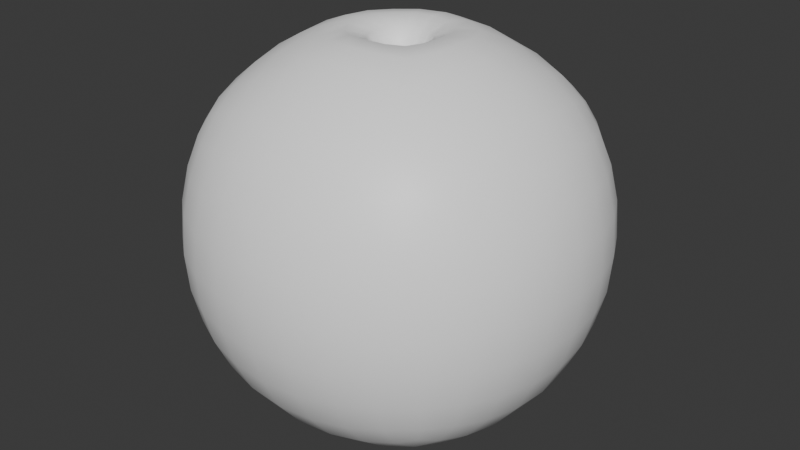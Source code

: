 # Source: Planet.blend  (saved by Blender 4.0.36; exported with 4.5.12 LTS)
import bpy
from mathutils import Matrix  # noqa: F401  (used for matrix-valued properties, if any)

bpy.ops.wm.read_factory_settings(use_empty=True)
scene = bpy.context.scene
scene.name = 'Scene'

# ---- collections
col_collection = bpy.data.collections.new('Collection'); scene.collection.children.link(col_collection)

# ---- materials (node trees are filled in below, after node groups)
mat_material = bpy.data.materials.new('Material')
mat_material.alpha_threshold = 0.0
mat_material.use_transparent_shadow = False
mat_material.roughness = 0.5
mat_material.line_color = (0.0, 0.0, 0.0, 1.0)

# ---- material node trees
mat_material.use_nodes = True; mat_material.node_tree.nodes.clear()
_N = mat_material.node_tree.nodes; _L = mat_material.node_tree.links
n0 = _N.new('ShaderNodeOutputMaterial'); n0.name = 'Material Output'; n0.location = (300, 300)
n1 = _N.new('ShaderNodeBsdfPrincipled'); n1.name = 'Principled BSDF'; n1.location = (10, 300)
n1.inputs[0].default_value = (1.0, 1.0, 1.0, 1.0)
n1.inputs[3].default_value = 1.45
_L.new(n1.outputs[0], n0.inputs[0])
n0.is_active_output = True

# ---- world
world_world = bpy.data.worlds.new('World'); scene.world = world_world
world_world.use_nodes = True; world_world.node_tree.nodes.clear()
_N = world_world.node_tree.nodes; _L = world_world.node_tree.links
n0 = _N.new('ShaderNodeOutputWorld'); n0.name = 'World Output'; n0.location = (300, 300)
n1 = _N.new('ShaderNodeBackground'); n1.name = 'Background'; n1.location = (10, 300)
n1.inputs[0].default_value = (0.05088, 0.05088, 0.05088, 1.0)
_L.new(n1.outputs[0], n0.inputs[0])
n0.is_active_output = True
world_world.color = (0.05088, 0.05088, 0.05088)
world_world.use_sun_shadow = False
world_world.sun_shadow_jitter_overblur = 0.0

# ---- meshes
me_cube = bpy.data.meshes.new('Cube')
me_cube.from_pydata([(0.5, 0.5, 0.5), (0.5, 0.5, -0.5), (0.5, -0.5, 0.5), (0.5, -0.5, -0.5), (-0.5, 0.5, 0.5), (-0.5, 0.5, -0.5), (-0.5, -0.5, 0.5), (-0.5, -0.5, -0.5), (-0.5729, 0.2966, -0.5729), (-0.6096, 1.583e-08, -0.6096), (-0.5729, -0.2966, -0.5729), (0.2966, 0.5729, -0.5729), (5.588e-09, 0.6096, -0.6096), (-0.2966, 0.5729, -0.5729), (0.5729, 0.5729, 0.2966), (0.6096, 0.6096, 1.863e-09), (0.5729, 0.5729, -0.2966), (-0.5729, -0.5729, -0.2966), (-0.6096, -0.6096, -2.794e-09), (-0.5729, -0.5729, 0.2966), (0.5729, -0.5729, 0.2966), (0.6096, -0.6096, 1.863e-09), (0.5729, -0.5729, -0.2966), (-0.5729, 0.5729, 0.2966), (-0.6096, 0.6096, -2.794e-09), (-0.5729, 0.5729, -0.2966), (0.2966, -0.5729, 0.5729), (-1.863e-09, -0.6096, 0.6096), (-0.2966, -0.5729, 0.5729), (0.5729, 0.2966, 0.5729), (0.6096, -1.863e-09, 0.6096), (0.5729, -0.2966, 0.5729), (-0.2966, -0.5729, -0.5729), (-9.313e-10, -0.6096, -0.6096), (0.2966, -0.5729, -0.5729), (-0.5729, -0.2966, 0.5729), (-0.6096, 6.519e-09, 0.6096), (-0.5729, 0.2966, 0.5729), (-0.2966, 0.5729, 0.5729), (1.863e-09, 0.6096, 0.6096), (0.2966, 0.5729, 0.5729), (0.5729, -0.2966, -0.5729), (0.6096, -1.863e-09, -0.6096), (0.5729, 0.2966, -0.5729), (0.3162, 0.3162, 0.729), (5.588e-09, 0.3331, 0.7818), (-0.3162, 0.3162, 0.729), (0.3331, -6.519e-09, 0.7818), (-0.3331, 5.588e-09, 0.7818), (0.3162, -0.3162, 0.729), (-1.118e-08, -0.3331, 0.7818), (-0.3162, -0.3162, 0.729), (0.3162, -0.729, -0.3162), (0.3331, -0.7818, -5.588e-09), (0.3162, -0.729, 0.3162), (-1.024e-08, -0.7818, -0.3331), (1.304e-08, -0.8395, 4.657e-09), (9.313e-09, -0.7818, 0.3331), (-0.3162, -0.729, -0.3162), (-0.3331, -0.7818, 7.451e-09), (-0.3162, -0.729, 0.3162), (-0.729, -0.3162, -0.3162), (-0.7818, -0.3331, -9.313e-09), (-0.729, -0.3162, 0.3162), (-0.7818, 2.515e-08, -0.3331), (-0.8395, 1.024e-08, 5.588e-09), (-0.7818, -1.863e-09, 0.3331), (-0.729, 0.3162, -0.3162), (-0.7818, 0.3331, 1.118e-08), (-0.729, 0.3162, 0.3162), (-0.3162, 0.3162, -0.729), (-7.451e-09, 0.3331, -0.7818), (0.3162, 0.3162, -0.729), (-0.3331, -1.397e-08, -0.7818), (0.3331, 5.588e-09, -0.7818), (-0.3162, -0.3162, -0.729), (1.49e-08, -0.3331, -0.7818), (0.3162, -0.3162, -0.729), (0.729, 0.3162, -0.3162), (0.7818, 0.3331, -7.451e-09), (0.729, 0.3162, 0.3162), (0.7818, -1.397e-08, -0.3331), (0.8395, 9.313e-09, 0.0), (0.7818, 9.313e-09, 0.3331), (0.729, -0.3162, -0.3162), (0.7818, -0.3331, 1.49e-08), (0.729, -0.3162, 0.3162), (-0.3162, 0.729, -0.3162), (-0.3331, 0.7818, -9.313e-09), (-0.3162, 0.729, 0.3162), (2.142e-08, 0.7818, -0.3331), (1.304e-08, 0.8395, 7.451e-09), (-5.588e-09, 0.7818, 0.3331), (0.3162, 0.729, -0.3162), (0.3331, 0.7818, 1.49e-08), (0.3162, 0.729, 0.3162), (0.3386, 0.3387, 0.3387), (0.3386, 0.3387, -0.3386), (0.3386, -0.3386, 0.3387), (0.3386, -0.3386, -0.3386), (-0.3387, 0.3387, 0.3387), (-0.3387, 0.3387, -0.3386), (-0.3387, -0.3386, 0.3387), (-0.3387, -0.3386, -0.3386), (-0.3805, 0.2224, -0.3805), (-0.4103, 5.338e-06, -0.4103), (-0.3805, -0.2224, -0.3805), (0.2224, 0.3805, -0.3805), (-5.215e-06, 0.4103, -0.4103), (-0.2224, 0.3805, -0.3805), (0.3805, 0.3805, 0.2224), (0.4103, 0.4103, 5.907e-06), (0.3805, 0.3805, -0.2224), (-0.3805, -0.3805, -0.2224), (-0.4103, -0.4103, 5.872e-06), (-0.3805, -0.3805, 0.2224), (0.3805, -0.3805, 0.2224), (0.4103, -0.4103, 5.895e-06), (0.3805, -0.3805, -0.2224), (-0.3805, 0.3805, 0.2224), (-0.4103, 0.4103, 5.9e-06), (-0.3805, 0.3805, -0.2224), (0.2224, -0.3805, 0.3805), (-5.276e-06, -0.4103, 0.4103), (-0.2224, -0.3805, 0.3805), (0.3805, 0.2224, 0.3805), (0.4103, 5.354e-06, 0.4103), (0.3805, -0.2224, 0.3805), (-0.2224, -0.3805, -0.3805), (-5.388e-06, -0.4103, -0.4103), (0.2224, -0.3805, -0.3805), (-0.3805, -0.2224, 0.3805), (-0.4103, 5.274e-06, 0.4103), (-0.3805, 0.2224, 0.3805), (-0.2224, 0.3805, 0.3805), (-5.368e-06, 0.4103, 0.4103), (0.2224, 0.3805, 0.3805), (0.3805, -0.2224, -0.3805), (0.4103, 5.31e-06, -0.4103), (0.3805, 0.2224, -0.3805), (0.2373, -0.4633, -0.2373), (0.2486, -0.5041, 5.94e-06), (0.2373, -0.4633, 0.2373), (-5.366e-06, -0.5041, -0.2486), (-5.289e-06, -0.5441, 5.9e-06), (-5.234e-06, -0.5041, 0.2486), (-0.2373, -0.4633, -0.2373), (-0.2486, -0.5041, 5.84e-06), (-0.2373, -0.4633, 0.2373), (-0.4633, -0.2373, -0.2373), (-0.5041, -0.2486, 5.913e-06), (-0.4633, -0.2373, 0.2373), (-0.5041, 5.353e-06, -0.2486), (-0.5441, 5.325e-06, 5.909e-06), (-0.5041, 5.261e-06, 0.2486), (-0.4633, 0.2373, -0.2373), (-0.5041, 0.2486, 5.87e-06), (-0.4633, 0.2373, 0.2373), (0.4633, 0.2373, -0.2373), (0.5041, 0.2486, 5.908e-06), (0.4633, 0.2373, 0.2373), (0.5041, 5.278e-06, -0.2486), (0.5441, 5.371e-06, 5.876e-06), (0.5041, 5.408e-06, 0.2486), (0.4633, -0.2373, -0.2373), (0.5041, -0.2486, 5.876e-06), (0.4633, -0.2373, 0.2373), (-0.2373, 0.4633, -0.2373), (-0.2486, 0.5041, 5.897e-06), (-0.2373, 0.4633, 0.2373), (-5.219e-06, 0.5041, -0.2486), (-5.277e-06, 0.5441, 5.884e-06), (-5.351e-06, 0.5041, 0.2486), (0.2373, 0.4633, -0.2373), (0.2486, 0.5041, 5.912e-06), (0.2373, 0.4633, 0.2373), (0.1556, 0.1556, 0.7851), (0.22, -1.459e-09, 0.8014), (-0.1556, 0.1556, 0.7856), (0.0, 0.22, 0.8014), (-9.594e-09, -0.22, 0.8014), (0.1556, -0.1556, 0.7856), (-0.22, 0.0, 0.8014), (-0.1556, -0.1556, 0.7851), (-0.1556, 0.1556, -0.7851), (-4.92e-09, 0.22, -0.8014), (-0.22, 0.0, -0.8014), (0.1556, 0.1556, -0.7856), (-0.1556, -0.1556, -0.7856), (0.0, -0.22, -0.8014), (0.1556, -0.1556, -0.7851), (0.22, 0.0, -0.8014), (0.189, 0.189, 0.5189), (-5.348e-06, 0.2688, 0.5141), (-0.188, 0.188, 0.5199), (-0.2688, 5.306e-06, 0.5141), (-0.189, -0.189, 0.5189), (-5.303e-06, -0.2688, 0.5141), (0.188, -0.188, 0.5199), (0.2688, 5.306e-06, 0.5141), (-0.1813, 0.1813, -0.5183), (3.945e-05, 0.2593, -0.5126), (0.1814, 0.1813, -0.5181), (0.1824, -0.1824, -0.5172), (0.2593, -3.945e-05, -0.5126), (3.94e-05, -0.2593, -0.5126), (-0.1813, -0.1814, -0.5181), (-0.2593, -3.945e-05, -0.5126), (-0.171, -1.166e-05, -0.7457), (0.171, -1.166e-05, -0.7457), (0.1206, -0.1206, -0.7408), (-0.1202, 0.1202, -0.7412), (-0.1202, -0.1202, -0.7413), (0.1202, 0.1202, -0.7413), (1.166e-05, 0.171, -0.7457), (1.164e-05, -0.171, -0.7457), (-0.1646, -4.919e-10, 0.7375), (-0.1158, 0.1158, 0.7334), (0.1161, 0.1161, 0.7329), (0.1158, -0.1158, 0.7334), (-0.1161, -0.1161, 0.7329), (-4.058e-09, -0.1646, 0.7375), (-1.431e-08, 0.1646, 0.7375), (0.1646, -1.038e-09, 0.7375), (-0.1774, 2.638e-06, 0.6076), (-0.1244, 0.1244, 0.6082), (0.1249, 0.1249, 0.6076), (0.1244, -0.1244, 0.6082), (-0.1249, -0.1249, 0.6076), (-2.639e-06, -0.1774, 0.6076), (-2.661e-06, 0.1774, 0.6076), (0.1774, 2.638e-06, 0.6076), (-0.1633, -4.542e-05, -0.6152), (0.1634, -4.542e-05, -0.6152), (0.1151, -0.1151, -0.615), (-0.1145, 0.1145, -0.6156), (-0.1145, -0.1146, -0.6156), (0.1146, 0.1145, -0.6156), (4.541e-05, 0.1633, -0.6152), (4.539e-05, -0.1634, -0.6152)], [], [(177, 47, 44, 176), (179, 45, 46, 178), (180, 50, 49, 181), (182, 48, 51, 183), (0, 40, 44, 29), (40, 39, 45, 44), (39, 38, 46, 45), (38, 4, 37, 46), (46, 37, 36, 48), (48, 36, 35, 51), (51, 35, 6, 28), (50, 51, 28, 27), (49, 50, 27, 26), (31, 49, 26, 2), (30, 47, 49, 31), (29, 44, 47, 30), (52, 53, 56, 55), (53, 54, 57, 56), (55, 56, 59, 58), (56, 57, 60, 59), (3, 22, 52, 34), (22, 21, 53, 52), (21, 20, 54, 53), (20, 2, 26, 54), (54, 26, 27, 57), (57, 27, 28, 60), (60, 28, 6, 19), (59, 60, 19, 18), (58, 59, 18, 17), (32, 58, 17, 7), (33, 55, 58, 32), (34, 52, 55, 33), (61, 62, 65, 64), (62, 63, 66, 65), (64, 65, 68, 67), (65, 66, 69, 68), (7, 17, 61, 10), (17, 18, 62, 61), (18, 19, 63, 62), (19, 6, 35, 63), (63, 35, 36, 66), (66, 36, 37, 69), (69, 37, 4, 23), (68, 69, 23, 24), (67, 68, 24, 25), (8, 67, 25, 5), (9, 64, 67, 8), (10, 61, 64, 9), (186, 73, 70, 184), (71, 72, 187, 185), (76, 75, 188, 189), (191, 74, 77, 190), (5, 13, 70, 8), (13, 12, 71, 70), (12, 11, 72, 71), (11, 1, 43, 72), (72, 43, 42, 74), (74, 42, 41, 77), (77, 41, 3, 34), (76, 77, 34, 33), (75, 76, 33, 32), (10, 75, 32, 7), (9, 73, 75, 10), (8, 70, 73, 9), (78, 79, 82, 81), (79, 80, 83, 82), (81, 82, 85, 84), (82, 83, 86, 85), (1, 16, 78, 43), (16, 15, 79, 78), (15, 14, 80, 79), (14, 0, 29, 80), (80, 29, 30, 83), (83, 30, 31, 86), (86, 31, 2, 20), (85, 86, 20, 21), (84, 85, 21, 22), (41, 84, 22, 3), (42, 81, 84, 41), (43, 78, 81, 42), (87, 88, 91, 90), (88, 89, 92, 91), (90, 91, 94, 93), (91, 92, 95, 94), (5, 25, 87, 13), (25, 24, 88, 87), (24, 23, 89, 88), (23, 4, 38, 89), (89, 38, 39, 92), (92, 39, 40, 95), (95, 40, 0, 14), (94, 95, 14, 15), (93, 94, 15, 16), (11, 93, 16, 1), (12, 90, 93, 11), (13, 87, 90, 12), (136, 96, 125, 192), (135, 136, 192, 193), (194, 134, 135, 193), (133, 100, 134, 194), (195, 132, 133, 194), (196, 131, 132, 195), (124, 102, 131, 196), (123, 124, 196, 197), (122, 123, 197, 198), (198, 127, 98, 122), (199, 126, 127, 198), (192, 125, 126, 199), (140, 143, 144, 141), (141, 144, 145, 142), (143, 146, 147, 144), (144, 147, 148, 145), (99, 130, 140, 118), (118, 140, 141, 117), (117, 141, 142, 116), (116, 142, 122, 98), (142, 145, 123, 122), (145, 148, 124, 123), (148, 115, 102, 124), (147, 114, 115, 148), (146, 113, 114, 147), (128, 103, 113, 146), (129, 128, 146, 143), (130, 129, 143, 140), (149, 152, 153, 150), (150, 153, 154, 151), (152, 155, 156, 153), (153, 156, 157, 154), (103, 106, 149, 113), (113, 149, 150, 114), (114, 150, 151, 115), (115, 151, 131, 102), (151, 154, 132, 131), (154, 157, 133, 132), (157, 119, 100, 133), (156, 120, 119, 157), (155, 121, 120, 156), (104, 101, 121, 155), (105, 104, 155, 152), (106, 105, 152, 149), (200, 109, 101, 104), (201, 108, 109, 200), (202, 107, 108, 201), (202, 139, 97, 107), (204, 138, 139, 202), (203, 137, 138, 204), (203, 130, 99, 137), (205, 129, 130, 203), (128, 129, 205, 206), (206, 106, 103, 128), (105, 106, 206, 207), (104, 105, 207, 200), (158, 161, 162, 159), (159, 162, 163, 160), (161, 164, 165, 162), (162, 165, 166, 163), (97, 139, 158, 112), (112, 158, 159, 111), (111, 159, 160, 110), (110, 160, 125, 96), (160, 163, 126, 125), (163, 166, 127, 126), (166, 116, 98, 127), (165, 117, 116, 166), (164, 118, 117, 165), (137, 99, 118, 164), (138, 137, 164, 161), (139, 138, 161, 158), (167, 170, 171, 168), (168, 171, 172, 169), (170, 173, 174, 171), (171, 174, 175, 172), (101, 109, 167, 121), (121, 167, 168, 120), (120, 168, 169, 119), (119, 169, 134, 100), (169, 172, 135, 134), (172, 175, 136, 135), (175, 110, 96, 136), (174, 111, 110, 175), (173, 112, 111, 174), (107, 97, 112, 173), (108, 107, 173, 170), (109, 108, 170, 167), (214, 185, 187, 213), (213, 187, 191, 209), (231, 226, 192, 199), (208, 186, 184, 211), (231, 199, 198, 227), (239, 205, 203, 234), (229, 227, 198, 197), (239, 236, 206, 205), (218, 176, 179, 222), (216, 182, 183, 220), (232, 207, 206, 236), (217, 178, 182, 216), (211, 184, 185, 214), (222, 179, 178, 217), (229, 197, 196, 228), (181, 49, 47, 177), (176, 44, 45, 179), (178, 46, 48, 182), (183, 51, 50, 180), (190, 77, 76, 189), (188, 75, 73, 186), (184, 70, 71, 185), (187, 72, 74, 191), (233, 234, 203, 204), (191, 190, 210, 209), (235, 211, 214, 238), (186, 208, 212, 188), (189, 188, 212, 215), (189, 215, 210, 190), (232, 208, 211, 235), (237, 213, 209, 233), (238, 214, 213, 237), (180, 221, 220, 183), (230, 222, 217, 225), (225, 217, 216, 224), (224, 216, 220, 228), (226, 218, 222, 230), (180, 181, 219, 221), (177, 223, 219, 181), (177, 176, 218, 223), (192, 226, 230, 193), (195, 224, 228, 196), (194, 225, 224, 195), (193, 230, 225, 194), (221, 229, 228, 220), (221, 219, 227, 229), (223, 231, 227, 219), (223, 218, 226, 231), (201, 238, 237, 202), (202, 237, 233, 204), (207, 232, 235, 200), (200, 235, 238, 201), (209, 210, 234, 233), (208, 232, 236, 212), (215, 212, 236, 239), (215, 239, 234, 210)])
me_cube.polygons.foreach_set('use_smooth', [True] * 240)
_uv = me_cube.uv_layers.new(name='UVMap')
_uv.uv.foreach_set('vector', [0.7087, 0.625, 0.6875, 0.625, 0.6875, 0.5625, 0.7201, 0.5951, 0.75, 0.5837, 0.75, 0.5625, 0.8125, 0.5625, 0.7799, 0.5951, 0.75, 0.6663, 0.75, 0.6875, 0.6875, 0.6875, 0.7201, 0.6549, 0.7913, 0.625, 0.8125, 0.625, 0.8125, 0.6875, 0.7799, 0.6549, 0.625, 0.5, 0.6875, 0.5, 0.6875, 0.5625, 0.625, 0.5625, 0.6875, 0.5, 0.75, 0.5, 0.75, 0.5625, 0.6875, 0.5625, 0.75, 0.5, 0.8125, 0.5, 0.8125, 0.5625, 0.75, 0.5625, 0.8125, 0.5, 0.875, 0.5, 0.875, 0.5625, 0.8125, 0.5625, 0.8125, 0.5625, 0.875, 0.5625, 0.875, 0.625, 0.8125, 0.625, 0.8125, 0.625, 0.875, 0.625, 0.875, 0.6875, 0.8125, 0.6875, 0.8125, 0.6875, 0.875, 0.6875, 0.875, 0.75, 0.8125, 0.75, 0.75, 0.6875, 0.8125, 0.6875, 0.8125, 0.75, 0.75, 0.75, 0.6875, 0.6875, 0.75, 0.6875, 0.75, 0.75, 0.6875, 0.75, 0.625, 0.6875, 0.6875, 0.6875, 0.6875, 0.75, 0.625, 0.75, 0.625, 0.625, 0.6875, 0.625, 0.6875, 0.6875, 0.625, 0.6875, 0.625, 0.5625, 0.6875, 0.5625, 0.6875, 0.625, 0.625, 0.625, 0.4375, 0.8125, 0.5, 0.8125, 0.5, 0.875, 0.4375, 0.875, 0.5, 0.8125, 0.5625, 0.8125, 0.5625, 0.875, 0.5, 0.875, 0.4375, 0.875, 0.5, 0.875, 0.5, 0.9375, 0.4375, 0.9375, 0.5, 0.875, 0.5625, 0.875, 0.5625, 0.9375, 0.5, 0.9375, 0.375, 0.75, 0.4375, 0.75, 0.4375, 0.8125, 0.375, 0.8125, 0.4375, 0.75, 0.5, 0.75, 0.5, 0.8125, 0.4375, 0.8125, 0.5, 0.75, 0.5625, 0.75, 0.5625, 0.8125, 0.5, 0.8125, 0.5625, 0.75, 0.625, 0.75, 0.625, 0.8125, 0.5625, 0.8125, 0.5625, 0.8125, 0.625, 0.8125, 0.625, 0.875, 0.5625, 0.875, 0.5625, 0.875, 0.625, 0.875, 0.625, 0.9375, 0.5625, 0.9375, 0.5625, 0.9375, 0.625, 0.9375, 0.625, 1.0, 0.5625, 1.0, 0.5, 0.9375, 0.5625, 0.9375, 0.5625, 1.0, 0.5, 1.0, 0.4375, 0.9375, 0.5, 0.9375, 0.5, 1.0, 0.4375, 1.0, 0.375, 0.9375, 0.4375, 0.9375, 0.4375, 1.0, 0.375, 1.0, 0.375, 0.875, 0.4375, 0.875, 0.4375, 0.9375, 0.375, 0.9375, 0.375, 0.8125, 0.4375, 0.8125, 0.4375, 0.875, 0.375, 0.875, 0.4375, 0.0625, 0.5, 0.0625, 0.5, 0.125, 0.4375, 0.125, 0.5, 0.0625, 0.5625, 0.0625, 0.5625, 0.125, 0.5, 0.125, 0.4375, 0.125, 0.5, 0.125, 0.5, 0.1875, 0.4375, 0.1875, 0.5, 0.125, 0.5625, 0.125, 0.5625, 0.1875, 0.5, 0.1875, 0.375, 0.0, 0.4375, 0.0, 0.4375, 0.0625, 0.375, 0.0625, 0.4375, 0.0, 0.5, 0.0, 0.5, 0.0625, 0.4375, 0.0625, 0.5, 0.0, 0.5625, 0.0, 0.5625, 0.0625, 0.5, 0.0625, 0.5625, 0.0, 0.625, 0.0, 0.625, 0.0625, 0.5625, 0.0625, 0.5625, 0.0625, 0.625, 0.0625, 0.625, 0.125, 0.5625, 0.125, 0.5625, 0.125, 0.625, 0.125, 0.625, 0.1875, 0.5625, 0.1875, 0.5625, 0.1875, 0.625, 0.1875, 0.625, 0.25, 0.5625, 0.25, 0.5, 0.1875, 0.5625, 0.1875, 0.5625, 0.25, 0.5, 0.25, 0.4375, 0.1875, 0.5, 0.1875, 0.5, 0.25, 0.4375, 0.25, 0.375, 0.1875, 0.4375, 0.1875, 0.4375, 0.25, 0.375, 0.25, 0.375, 0.125, 0.4375, 0.125, 0.4375, 0.1875, 0.375, 0.1875, 0.375, 0.0625, 0.4375, 0.0625, 0.4375, 0.125, 0.375, 0.125, 0.2087, 0.625, 0.1875, 0.625, 0.1875, 0.5625, 0.2201, 0.5951, 0.25, 0.5625, 0.3125, 0.5625, 0.2799, 0.5951, 0.25, 0.5837, 0.25, 0.6875, 0.1875, 0.6875, 0.2201, 0.6549, 0.25, 0.6663, 0.2913, 0.625, 0.3125, 0.625, 0.3125, 0.6875, 0.2799, 0.6549, 0.125, 0.5, 0.1875, 0.5, 0.1875, 0.5625, 0.125, 0.5625, 0.1875, 0.5, 0.25, 0.5, 0.25, 0.5625, 0.1875, 0.5625, 0.25, 0.5, 0.3125, 0.5, 0.3125, 0.5625, 0.25, 0.5625, 0.3125, 0.5, 0.375, 0.5, 0.375, 0.5625, 0.3125, 0.5625, 0.3125, 0.5625, 0.375, 0.5625, 0.375, 0.625, 0.3125, 0.625, 0.3125, 0.625, 0.375, 0.625, 0.375, 0.6875, 0.3125, 0.6875, 0.3125, 0.6875, 0.375, 0.6875, 0.375, 0.75, 0.3125, 0.75, 0.25, 0.6875, 0.3125, 0.6875, 0.3125, 0.75, 0.25, 0.75, 0.1875, 0.6875, 0.25, 0.6875, 0.25, 0.75, 0.1875, 0.75, 0.125, 0.6875, 0.1875, 0.6875, 0.1875, 0.75, 0.125, 0.75, 0.125, 0.625, 0.1875, 0.625, 0.1875, 0.6875, 0.125, 0.6875, 0.125, 0.5625, 0.1875, 0.5625, 0.1875, 0.625, 0.125, 0.625, 0.4375, 0.5625, 0.5, 0.5625, 0.5, 0.625, 0.4375, 0.625, 0.5, 0.5625, 0.5625, 0.5625, 0.5625, 0.625, 0.5, 0.625, 0.4375, 0.625, 0.5, 0.625, 0.5, 0.6875, 0.4375, 0.6875, 0.5, 0.625, 0.5625, 0.625, 0.5625, 0.6875, 0.5, 0.6875, 0.375, 0.5, 0.4375, 0.5, 0.4375, 0.5625, 0.375, 0.5625, 0.4375, 0.5, 0.5, 0.5, 0.5, 0.5625, 0.4375, 0.5625, 0.5, 0.5, 0.5625, 0.5, 0.5625, 0.5625, 0.5, 0.5625, 0.5625, 0.5, 0.625, 0.5, 0.625, 0.5625, 0.5625, 0.5625, 0.5625, 0.5625, 0.625, 0.5625, 0.625, 0.625, 0.5625, 0.625, 0.5625, 0.625, 0.625, 0.625, 0.625, 0.6875, 0.5625, 0.6875, 0.5625, 0.6875, 0.625, 0.6875, 0.625, 0.75, 0.5625, 0.75, 0.5, 0.6875, 0.5625, 0.6875, 0.5625, 0.75, 0.5, 0.75, 0.4375, 0.6875, 0.5, 0.6875, 0.5, 0.75, 0.4375, 0.75, 0.375, 0.6875, 0.4375, 0.6875, 0.4375, 0.75, 0.375, 0.75, 0.375, 0.625, 0.4375, 0.625, 0.4375, 0.6875, 0.375, 0.6875, 0.375, 0.5625, 0.4375, 0.5625, 0.4375, 0.625, 0.375, 0.625, 0.4375, 0.3125, 0.5, 0.3125, 0.5, 0.375, 0.4375, 0.375, 0.5, 0.3125, 0.5625, 0.3125, 0.5625, 0.375, 0.5, 0.375, 0.4375, 0.375, 0.5, 0.375, 0.5, 0.4375, 0.4375, 0.4375, 0.5, 0.375, 0.5625, 0.375, 0.5625, 0.4375, 0.5, 0.4375, 0.375, 0.25, 0.4375, 0.25, 0.4375, 0.3125, 0.375, 0.3125, 0.4375, 0.25, 0.5, 0.25, 0.5, 0.3125, 0.4375, 0.3125, 0.5, 0.25, 0.5625, 0.25, 0.5625, 0.3125, 0.5, 0.3125, 0.5625, 0.25, 0.625, 0.25, 0.625, 0.3125, 0.5625, 0.3125, 0.5625, 0.3125, 0.625, 0.3125, 0.625, 0.375, 0.5625, 0.375, 0.5625, 0.375, 0.625, 0.375, 0.625, 0.4375, 0.5625, 0.4375, 0.5625, 0.4375, 0.625, 0.4375, 0.625, 0.5, 0.5625, 0.5, 0.5, 0.4375, 0.5625, 0.4375, 0.5625, 0.5, 0.5, 0.5, 0.4375, 0.4375, 0.5, 0.4375, 0.5, 0.5, 0.4375, 0.5, 0.375, 0.4375, 0.4375, 0.4375, 0.4375, 0.5, 0.375, 0.5, 0.375, 0.375, 0.4375, 0.375, 0.4375, 0.4375, 0.375, 0.4375, 0.375, 0.3125, 0.4375, 0.3125, 0.4375, 0.375, 0.375, 0.375, 0.6875, 0.5, 0.625, 0.5, 0.625, 0.5625, 0.6875, 0.5547, 0.75, 0.5, 0.6875, 0.5, 0.6875, 0.5547, 0.75, 0.5223, 0.8125, 0.5547, 0.8125, 0.5, 0.75, 0.5, 0.75, 0.5223, 0.875, 0.5625, 0.875, 0.5, 0.8125, 0.5, 0.8203, 0.5625, 0.8527, 0.625, 0.875, 0.625, 0.875, 0.5625, 0.8203, 0.5625, 0.8203, 0.6875, 0.875, 0.6875, 0.875, 0.625, 0.8527, 0.625, 0.8125, 0.75, 0.875, 0.75, 0.875, 0.6875, 0.8125, 0.6953, 0.75, 0.75, 0.8125, 0.75, 0.8125, 0.6953, 0.75, 0.7277, 0.6875, 0.75, 0.75, 0.75, 0.75, 0.7277, 0.6875, 0.6953, 0.6797, 0.6875, 0.625, 0.6875, 0.625, 0.75, 0.6875, 0.75, 0.6473, 0.625, 0.625, 0.625, 0.625, 0.6875, 0.6797, 0.6875, 0.6797, 0.5625, 0.625, 0.5625, 0.625, 0.625, 0.6473, 0.625, 0.4375, 0.8125, 0.4375, 0.875, 0.5, 0.875, 0.5, 0.8125, 0.5, 0.8125, 0.5, 0.875, 0.5625, 0.875, 0.5625, 0.8125, 0.4375, 0.875, 0.4375, 0.9375, 0.5, 0.9375, 0.5, 0.875, 0.5, 0.875, 0.5, 0.9375, 0.5625, 0.9375, 0.5625, 0.875, 0.375, 0.75, 0.375, 0.8125, 0.4375, 0.8125, 0.4375, 0.75, 0.4375, 0.75, 0.4375, 0.8125, 0.5, 0.8125, 0.5, 0.75, 0.5, 0.75, 0.5, 0.8125, 0.5625, 0.8125, 0.5625, 0.75, 0.5625, 0.75, 0.5625, 0.8125, 0.625, 0.8125, 0.625, 0.75, 0.5625, 0.8125, 0.5625, 0.875, 0.625, 0.875, 0.625, 0.8125, 0.5625, 0.875, 0.5625, 0.9375, 0.625, 0.9375, 0.625, 0.875, 0.5625, 0.9375, 0.5625, 1.0, 0.625, 1.0, 0.625, 0.9375, 0.5, 0.9375, 0.5, 1.0, 0.5625, 1.0, 0.5625, 0.9375, 0.4375, 0.9375, 0.4375, 1.0, 0.5, 1.0, 0.5, 0.9375, 0.375, 0.9375, 0.375, 1.0, 0.4375, 1.0, 0.4375, 0.9375, 0.375, 0.875, 0.375, 0.9375, 0.4375, 0.9375, 0.4375, 0.875, 0.375, 0.8125, 0.375, 0.875, 0.4375, 0.875, 0.4375, 0.8125, 0.4375, 0.0625, 0.4375, 0.125, 0.5, 0.125, 0.5, 0.0625, 0.5, 0.0625, 0.5, 0.125, 0.5625, 0.125, 0.5625, 0.0625, 0.4375, 0.125, 0.4375, 0.1875, 0.5, 0.1875, 0.5, 0.125, 0.5, 0.125, 0.5, 0.1875, 0.5625, 0.1875, 0.5625, 0.125, 0.375, 0.0, 0.375, 0.0625, 0.4375, 0.0625, 0.4375, 0.0, 0.4375, 0.0, 0.4375, 0.0625, 0.5, 0.0625, 0.5, 0.0, 0.5, 0.0, 0.5, 0.0625, 0.5625, 0.0625, 0.5625, 0.0, 0.5625, 0.0, 0.5625, 0.0625, 0.625, 0.0625, 0.625, 0.0, 0.5625, 0.0625, 0.5625, 0.125, 0.625, 0.125, 0.625, 0.0625, 0.5625, 0.125, 0.5625, 0.1875, 0.625, 0.1875, 0.625, 0.125, 0.5625, 0.1875, 0.5625, 0.25, 0.625, 0.25, 0.625, 0.1875, 0.5, 0.1875, 0.5, 0.25, 0.5625, 0.25, 0.5625, 0.1875, 0.4375, 0.1875, 0.4375, 0.25, 0.5, 0.25, 0.5, 0.1875, 0.375, 0.1875, 0.375, 0.25, 0.4375, 0.25, 0.4375, 0.1875, 0.375, 0.125, 0.375, 0.1875, 0.4375, 0.1875, 0.4375, 0.125, 0.375, 0.0625, 0.375, 0.125, 0.4375, 0.125, 0.4375, 0.0625, 0.1875, 0.5547, 0.1875, 0.5, 0.125, 0.5, 0.125, 0.5625, 0.25, 0.5223, 0.25, 0.5, 0.1875, 0.5, 0.1875, 0.5547, 0.3125, 0.5547, 0.3125, 0.5, 0.25, 0.5, 0.25, 0.5223, 0.3203, 0.5625, 0.375, 0.5625, 0.375, 0.5, 0.3125, 0.5, 0.3527, 0.625, 0.375, 0.625, 0.375, 0.5625, 0.3203, 0.5625, 0.3203, 0.6875, 0.375, 0.6875, 0.375, 0.625, 0.3527, 0.625, 0.3125, 0.6953, 0.3125, 0.75, 0.375, 0.75, 0.375, 0.6875, 0.25, 0.7277, 0.25, 0.75, 0.3125, 0.75, 0.3125, 0.6953, 0.1875, 0.75, 0.25, 0.75, 0.25, 0.7277, 0.1875, 0.6953, 0.1797, 0.6875, 0.125, 0.6875, 0.125, 0.75, 0.1875, 0.75, 0.125, 0.625, 0.125, 0.6875, 0.1797, 0.6875, 0.1473, 0.625, 0.125, 0.5625, 0.125, 0.625, 0.1473, 0.625, 0.1797, 0.5625, 0.4375, 0.5625, 0.4375, 0.625, 0.5, 0.625, 0.5, 0.5625, 0.5, 0.5625, 0.5, 0.625, 0.5625, 0.625, 0.5625, 0.5625, 0.4375, 0.625, 0.4375, 0.6875, 0.5, 0.6875, 0.5, 0.625, 0.5, 0.625, 0.5, 0.6875, 0.5625, 0.6875, 0.5625, 0.625, 0.375, 0.5, 0.375, 0.5625, 0.4375, 0.5625, 0.4375, 0.5, 0.4375, 0.5, 0.4375, 0.5625, 0.5, 0.5625, 0.5, 0.5, 0.5, 0.5, 0.5, 0.5625, 0.5625, 0.5625, 0.5625, 0.5, 0.5625, 0.5, 0.5625, 0.5625, 0.625, 0.5625, 0.625, 0.5, 0.5625, 0.5625, 0.5625, 0.625, 0.625, 0.625, 0.625, 0.5625, 0.5625, 0.625, 0.5625, 0.6875, 0.625, 0.6875, 0.625, 0.625, 0.5625, 0.6875, 0.5625, 0.75, 0.625, 0.75, 0.625, 0.6875, 0.5, 0.6875, 0.5, 0.75, 0.5625, 0.75, 0.5625, 0.6875, 0.4375, 0.6875, 0.4375, 0.75, 0.5, 0.75, 0.5, 0.6875, 0.375, 0.6875, 0.375, 0.75, 0.4375, 0.75, 0.4375, 0.6875, 0.375, 0.625, 0.375, 0.6875, 0.4375, 0.6875, 0.4375, 0.625, 0.375, 0.5625, 0.375, 0.625, 0.4375, 0.625, 0.4375, 0.5625, 0.4375, 0.3125, 0.4375, 0.375, 0.5, 0.375, 0.5, 0.3125, 0.5, 0.3125, 0.5, 0.375, 0.5625, 0.375, 0.5625, 0.3125, 0.4375, 0.375, 0.4375, 0.4375, 0.5, 0.4375, 0.5, 0.375, 0.5, 0.375, 0.5, 0.4375, 0.5625, 0.4375, 0.5625, 0.375, 0.375, 0.25, 0.375, 0.3125, 0.4375, 0.3125, 0.4375, 0.25, 0.4375, 0.25, 0.4375, 0.3125, 0.5, 0.3125, 0.5, 0.25, 0.5, 0.25, 0.5, 0.3125, 0.5625, 0.3125, 0.5625, 0.25, 0.5625, 0.25, 0.5625, 0.3125, 0.625, 0.3125, 0.625, 0.25, 0.5625, 0.3125, 0.5625, 0.375, 0.625, 0.375, 0.625, 0.3125, 0.5625, 0.375, 0.5625, 0.4375, 0.625, 0.4375, 0.625, 0.375, 0.5625, 0.4375, 0.5625, 0.5, 0.625, 0.5, 0.625, 0.4375, 0.5, 0.4375, 0.5, 0.5, 0.5625, 0.5, 0.5625, 0.4375, 0.4375, 0.4375, 0.4375, 0.5, 0.5, 0.5, 0.5, 0.4375, 0.375, 0.4375, 0.375, 0.5, 0.4375, 0.5, 0.4375, 0.4375, 0.375, 0.375, 0.375, 0.4375, 0.4375, 0.4375, 0.4375, 0.375, 0.375, 0.3125, 0.375, 0.375, 0.4375, 0.375, 0.4375, 0.3125, 1.0, 0.6146, 1.0, 0.5496, 0.875, 0.5536, 0.8784, 0.6159, 0.875, 0.6163, 0.875, 0.5536, 0.75, 0.5496, 0.75, 0.6146, 0.75, 0.8522, 0.8698, 0.8523, 0.868, 0.8207, 0.75, 0.8192, 0.25, 0.6146, 0.25, 0.5496, 0.125, 0.5537, 0.1284, 0.616, 0.75, 0.8522, 0.75, 0.8192, 0.625, 0.8199, 0.625, 0.8517, 0.5, 0.6477, 0.5, 0.6808, 0.625, 0.68, 0.625, 0.6482, 0.5, 0.8522, 0.6198, 0.8523, 0.618, 0.8207, 0.5, 0.8192, 0.5, 0.6477, 0.3802, 0.6476, 0.382, 0.6793, 0.5, 0.6808, 0.875, 0.8831, 0.875, 0.9463, 1.0, 0.9504, 1.0, 0.8848, 0.25, 0.8848, 0.25, 0.9504, 0.375, 0.9463, 0.3715, 0.8835, 0.25, 0.6477, 0.25, 0.6808, 0.375, 0.6801, 0.375, 0.6482, 0.125, 0.8831, 0.125, 0.9464, 0.25, 0.9504, 0.25, 0.8848, 0.125, 0.6163, 0.125, 0.5537, 0.0, 0.5496, 0.0, 0.6146, 0.0, 0.8848, 0.0, 0.9504, 0.125, 0.9464, 0.1215, 0.8835, 0.5, 0.8522, 0.5, 0.8192, 0.375, 0.82, 0.375, 0.8517, 0.7201, 0.6549, 0.6875, 0.6875, 0.6875, 0.625, 0.7087, 0.625, 0.7201, 0.5951, 0.6875, 0.5625, 0.75, 0.5625, 0.75, 0.5837, 0.7799, 0.5951, 0.8125, 0.5625, 0.8125, 0.625, 0.7913, 0.625, 0.7799, 0.6549, 0.8125, 0.6875, 0.75, 0.6875, 0.75, 0.6663, 0.2799, 0.6549, 0.3125, 0.6875, 0.25, 0.6875, 0.25, 0.6663, 0.2201, 0.6549, 0.1875, 0.6875, 0.1875, 0.625, 0.2087, 0.625, 0.2201, 0.5951, 0.1875, 0.5625, 0.25, 0.5625, 0.25, 0.5837, 0.2799, 0.5951, 0.3125, 0.5625, 0.3125, 0.625, 0.2913, 0.625, 0.75, 0.6477, 0.6302, 0.6476, 0.632, 0.6793, 0.75, 0.6808, 0.75, 0.5496, 0.625, 0.5537, 0.6284, 0.616, 0.75, 0.6146, 0.125, 0.6482, 0.125, 0.6163, 0.0, 0.6146, 0.0, 0.6477, 0.25, 0.5496, 0.25, 0.6146, 0.375, 0.6163, 0.375, 0.5536, 0.5, 0.5496, 0.375, 0.5536, 0.3784, 0.6159, 0.5, 0.6146, 0.5, 0.5496, 0.5, 0.6146, 0.625, 0.6163, 0.625, 0.5537, 0.25, 0.6477, 0.25, 0.6146, 0.1284, 0.616, 0.1302, 0.6476, 0.875, 0.6482, 0.875, 0.6163, 0.75, 0.6146, 0.75, 0.6477, 1.0, 0.6477, 1.0, 0.6146, 0.8784, 0.6159, 0.8802, 0.6476, 0.5, 0.9504, 0.5, 0.8848, 0.375, 0.8831, 0.375, 0.9463, 0.0, 0.8522, 0.0, 0.8848, 0.1215, 0.8835, 0.1198, 0.8523, 0.125, 0.8517, 0.125, 0.8831, 0.25, 0.8848, 0.25, 0.8522, 0.25, 0.8522, 0.25, 0.8848, 0.3715, 0.8835, 0.3698, 0.8523, 0.875, 0.8517, 0.875, 0.8831, 1.0, 0.8848, 1.0, 0.8522, 0.5, 0.9504, 0.625, 0.9464, 0.6215, 0.8835, 0.5, 0.8848, 0.75, 0.9504, 0.75, 0.8848, 0.625, 0.8831, 0.625, 0.9464, 0.75, 0.9504, 0.875, 0.9463, 0.8715, 0.8835, 0.75, 0.8848, 0.875, 0.82, 0.875, 0.8517, 1.0, 0.8522, 1.0, 0.8192, 0.25, 0.8192, 0.25, 0.8522, 0.3698, 0.8523, 0.368, 0.8207, 0.125, 0.8199, 0.125, 0.8517, 0.25, 0.8522, 0.25, 0.8192, 0.0, 0.8192, 0.0, 0.8522, 0.1198, 0.8523, 0.118, 0.8207, 0.5, 0.8848, 0.5, 0.8522, 0.375, 0.8517, 0.375, 0.8831, 0.5, 0.8848, 0.6215, 0.8835, 0.6198, 0.8523, 0.5, 0.8522, 0.75, 0.8848, 0.75, 0.8522, 0.625, 0.8517, 0.625, 0.8831, 0.75, 0.8848, 0.8715, 0.8835, 0.8698, 0.8523, 0.75, 0.8522, 1.0, 0.6808, 1.0, 0.6477, 0.8802, 0.6476, 0.882, 0.6793, 0.875, 0.6801, 0.875, 0.6482, 0.75, 0.6477, 0.75, 0.6808, 0.25, 0.6808, 0.25, 0.6477, 0.1302, 0.6476, 0.132, 0.6793, 0.125, 0.68, 0.125, 0.6482, 0.0, 0.6477, 0.0, 0.6808, 0.75, 0.6146, 0.6284, 0.616, 0.6302, 0.6476, 0.75, 0.6477, 0.25, 0.6146, 0.25, 0.6477, 0.375, 0.6482, 0.375, 0.6163, 0.5, 0.6146, 0.3784, 0.6159, 0.3802, 0.6476, 0.5, 0.6477, 0.5, 0.6146, 0.5, 0.6477, 0.625, 0.6482, 0.625, 0.6163])
me_cube.materials.append(mat_material)
me_cube.use_mirror_vertex_groups = False
me_cube.update()

# ---- objects
ob_cube = bpy.data.objects.new('Cube', me_cube)

# ---- transforms, parenting, visibility, modifiers, constraints
ob_cube.location = (0.0, 0.0, 0.0)
ob_cube.lock_rotations_4d = False
ob_cube.empty_display_type = 'ARROWS'
ob_cube.lineart.crease_threshold = 0.0
_m = ob_cube.modifiers.new('Subdivision', 'SUBSURF')
_m.levels = 5
_m.render_levels = 1
_m = ob_cube.modifiers.new('Displace', 'DISPLACE')
_m.mid_level = 0.509
_m.strength = 0.15

# ---- collection membership
col_collection.objects.link(ob_cube)

# ---- scene / render settings (as saved in the file)
scene.frame_start = 1; scene.frame_end = 250; scene.frame_set(1)
scene.render.engine = 'BLENDER_EEVEE_NEXT'
scene.cycles.sampling_pattern = 'TABULATED_SOBOL'
bpy.context.view_layer.update()

# ---- added for rendering (the .blend has no active camera and no usable light): camera, sun
cam_auto = bpy.data.cameras.new('AutoCamera')
cam_auto.lens = 50.0
cam_auto.sensor_width = 36.0
cam_auto.clip_end = 1000.0
ob_auto_camera = bpy.data.objects.new('AutoCamera', cam_auto)
scene.collection.objects.link(ob_auto_camera)
ob_auto_camera.location = (2.63138, -3.15799, 2.1113)
ob_auto_camera.rotation_euler = (1.09748, -7.21219e-08, 0.694738)
scene.camera = ob_auto_camera
light_auto_sun = bpy.data.lights.new('AutoSun', 'SUN')
light_auto_sun.energy = 3.0
light_auto_sun.angle = 0.0523599
ob_auto_sun = bpy.data.objects.new('AutoSun', light_auto_sun)
scene.collection.objects.link(ob_auto_sun)
ob_auto_sun.rotation_euler = (0.872665, 0.174533, 0.523599)
bpy.context.view_layer.update()
